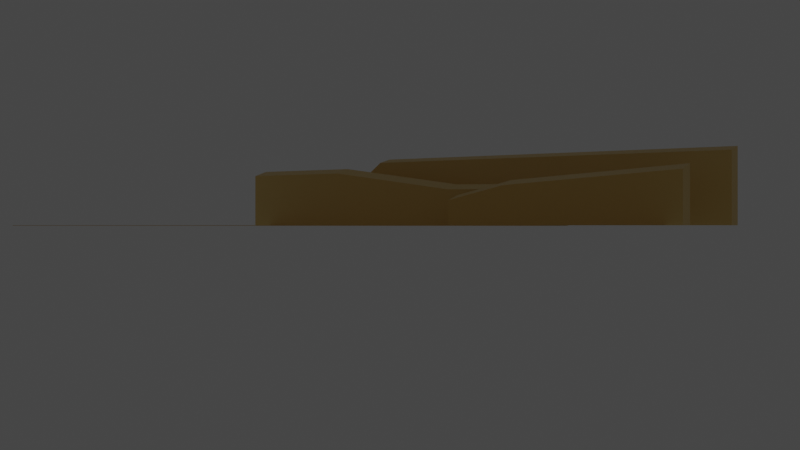 # Source: landscape.blend  (saved by Blender 2.82.7; exported with 4.5.12 LTS)
import bpy
from mathutils import Matrix  # noqa: F401  (used for matrix-valued properties, if any)

bpy.ops.wm.read_factory_settings(use_empty=True)
scene = bpy.context.scene
scene.name = 'Scene'

# ---- collections
col_collection = bpy.data.collections.new('Collection'); scene.collection.children.link(col_collection)
col_landscape = bpy.data.collections.new('Landscape'); col_collection.children.link(col_landscape)

# ---- materials (node trees are filled in below, after node groups)
mat_sand = bpy.data.materials.new('sand')
mat_sand.alpha_threshold = 0.0
mat_sand.use_transparent_shadow = False
mat_sand.line_color = (0.0, 0.0, 0.0, 1.0)
mat_road = bpy.data.materials.new('Road')
mat_road.use_transparent_shadow = False

# ---- material node trees
mat_sand.use_nodes = True; mat_sand.node_tree.nodes.clear()
_N = mat_sand.node_tree.nodes; _L = mat_sand.node_tree.links
n0 = _N.new('ShaderNodeOutputMaterial'); n0.name = 'Material Output'; n0.location = (300, 300)
n1 = _N.new('ShaderNodeBsdfPrincipled'); n1.name = 'Principled BSDF'; n1.location = (10, 300)
n1.distribution = 'GGX'
n1.subsurface_method = 'BURLEY'
n1.inputs[0].default_value = (0.8, 0.5586, 0.1871, 1.0)
n1.inputs[2].default_value = 0.4
n1.inputs[3].default_value = 1.45
n1.inputs[27].default_value = (0.0, 0.0, 0.0, 1.0)
n1.inputs[28].default_value = 1.0
_L.new(n1.outputs[0], n0.inputs[0])
n0.is_active_output = True
mat_road.use_nodes = True; mat_road.node_tree.nodes.clear()
_N = mat_road.node_tree.nodes; _L = mat_road.node_tree.links
n0 = _N.new('ShaderNodeOutputMaterial'); n0.name = 'Material Output'; n0.location = (300, 300)
n1 = _N.new('ShaderNodeBsdfPrincipled'); n1.name = 'Principled BSDF'; n1.location = (10, 300)
n1.distribution = 'GGX'
n1.subsurface_method = 'BURLEY'
n1.inputs[0].default_value = (0.3424, 0.3424, 0.3424, 1.0)
n1.inputs[3].default_value = 1.45
n1.inputs[27].default_value = (0.0, 0.0, 0.0, 1.0)
n1.inputs[28].default_value = 1.0
_L.new(n1.outputs[0], n0.inputs[0])
n0.is_active_output = True

# ---- world
world_world = bpy.data.worlds.new('World'); scene.world = world_world
world_world.use_nodes = True; world_world.node_tree.nodes.clear()
_N = world_world.node_tree.nodes; _L = world_world.node_tree.links
n0 = _N.new('ShaderNodeOutputWorld'); n0.name = 'World Output'; n0.location = (300, 300)
n1 = _N.new('ShaderNodeBackground'); n1.name = 'Background'; n1.location = (10, 300)
n1.inputs[0].default_value = (0.05088, 0.05088, 0.05088, 1.0)
_L.new(n1.outputs[0], n0.inputs[0])
n0.is_active_output = True
world_world.color = (0.05088, 0.05088, 0.05088)
world_world.use_sun_shadow = False
world_world.sun_shadow_jitter_overblur = 0.0

# ---- cameras
cam_camera = bpy.data.cameras.new('Camera')
cam_camera.clip_end = 1e+04
cam_camera.ortho_scale = 7.314

# ---- lights
light_light = bpy.data.lights.new('Light', 'POINT')
light_light.transmission_factor = 0.0
light_light.energy = 1000.0
light_light.shadow_soft_size = 0.1
light_light.shadow_maximum_resolution = 0.006
light_light.use_absolute_resolution = True

# ---- meshes
me_cube = bpy.data.meshes.new('Cube')
me_cube.from_pydata([(9.684, 0.0, 0.0), (9.684, 0.0, 31.82), (153.4, 0.0, 31.82), (0.1398, 0.0, 22.52), (153.4, 0.0, 0.0), (0.1398, 0.0, 0.0), (86.22, -281.2, -1.987e-07), (86.22, -281.2, 17.13), (149.6, -281.2, 21.99), (64.57, -281.2, 11.06), (149.6, -281.2, -1.987e-07), (64.57, -281.2, -1.987e-07), (57.48, -196.3, 16.41), (57.48, -196.3, -1.987e-07), (7.475, -196.3, 25.21), (7.475, -196.3, -1.987e-07), (107.5, -196.3, 15.64), (-34.58, -196.3, 25.21), (107.5, -196.3, -1.987e-07), (-34.58, -196.3, -1.987e-07), (9.684, 50.0, 0.0), (9.684, 50.0, 33.91), (153.4, 50.0, 33.91), (0.1398, 50.0, 24.6), (153.4, 50.0, 0.0), (0.1398, 50.0, 0.0), (86.22, -231.2, -1.987e-07), (86.22, -231.2, 19.63), (149.6, -231.2, 24.49), (64.57, -231.2, 13.56), (149.6, -231.2, -1.987e-07), (64.57, -231.2, -1.987e-07), (57.48, -146.3, 18.91), (57.48, -146.3, -1.987e-07), (7.475, -146.3, 27.71), (7.475, -146.3, -1.987e-07), (107.5, -146.3, 18.14), (-34.58, -146.3, 27.71), (107.5, -146.3, -1.987e-07), (-34.58, -146.3, -1.987e-07)], [], [(5, 0, 1, 3), (6, 10, 8, 7), (19, 15, 14, 17), (13, 18, 16, 12), (15, 13, 12, 14), (11, 6, 7, 9), (0, 4, 2, 1), (25, 23, 21, 20), (26, 27, 28, 30), (39, 37, 34, 35), (33, 32, 36, 38), (35, 34, 32, 33), (31, 29, 27, 26), (20, 21, 22, 24), (9, 7, 27, 29), (3, 1, 21, 23), (8, 10, 30, 28), (4, 0, 20, 24), (6, 11, 31, 26), (5, 3, 23, 25), (0, 5, 25, 20), (7, 8, 28, 27), (1, 2, 22, 21), (2, 4, 24, 22), (18, 13, 33, 38), (12, 16, 36, 32), (10, 6, 26, 30), (19, 17, 37, 39), (17, 14, 34, 37), (14, 12, 32, 34), (11, 9, 29, 31), (15, 19, 39, 35), (16, 18, 38, 36), (13, 15, 35, 33)])
_uv = me_cube.uv_layers.new(name='UVMap')
_uv.uv.foreach_set('vector', [0.0, 0.0, 0.2683, 0.0, 0.2683, 1.0, 0.0, 1.0, 0.1549, 0.0, 1.0, 0.0, 1.0, 1.0, 0.1549, 1.0, 0.0, 0.0, 0.5, 0.0, 0.5, 1.0, 0.0, 1.0, 0.75, 0.0, 1.0, 0.0, 1.0, 1.0, 0.75, 1.0, 0.5, 0.0, 0.75, 0.0, 0.75, 1.0, 0.5, 1.0, 0.0, 0.0, 0.1549, 0.0, 0.1549, 1.0, 0.0, 1.0, 0.2683, 0.0, 1.0, 0.0, 1.0, 1.0, 0.2683, 1.0, 0.0, 0.0, 0.0, 1.0, 0.2683, 1.0, 0.2683, 0.0, 0.1549, 0.0, 0.1549, 1.0, 1.0, 1.0, 1.0, 0.0, 0.0, 0.0, 0.0, 1.0, 0.5, 1.0, 0.5, 0.0, 0.75, 0.0, 0.75, 1.0, 1.0, 1.0, 1.0, 0.0, 0.5, 0.0, 0.5, 1.0, 0.75, 1.0, 0.75, 0.0, 0.0, 0.0, 0.0, 1.0, 0.1549, 1.0, 0.1549, 0.0, 0.2683, 0.0, 0.2683, 1.0, 1.0, 1.0, 1.0, 0.0, 0.0, 1.0, 0.1549, 1.0, 0.1549, 1.0, 0.0, 1.0, 0.0, 1.0, 0.2683, 1.0, 0.2683, 1.0, 0.0, 1.0, 1.0, 1.0, 1.0, 0.0, 1.0, 0.0, 1.0, 1.0, 1.0, 0.0, 0.2683, 0.0, 0.2683, 0.0, 1.0, 0.0, 0.1549, 0.0, 0.0, 0.0, 0.0, 0.0, 0.1549, 0.0, 0.0, 0.0, 0.0, 1.0, 0.0, 1.0, 0.0, 0.0, 0.2683, 0.0, 0.0, 0.0, 0.0, 0.0, 0.2683, 0.0, 0.1549, 1.0, 1.0, 1.0, 1.0, 1.0, 0.1549, 1.0, 0.2683, 1.0, 1.0, 1.0, 1.0, 1.0, 0.2683, 1.0, 1.0, 1.0, 1.0, 0.0, 1.0, 0.0, 1.0, 1.0, 1.0, 0.0, 0.75, 0.0, 0.75, 0.0, 1.0, 0.0, 0.75, 1.0, 1.0, 1.0, 1.0, 1.0, 0.75, 1.0, 1.0, 0.0, 0.1549, 0.0, 0.1549, 0.0, 1.0, 0.0, 0.0, 0.0, 0.0, 1.0, 0.0, 1.0, 0.0, 0.0, 0.0, 1.0, 0.5, 1.0, 0.5, 1.0, 0.0, 1.0, 0.5, 1.0, 0.75, 1.0, 0.75, 1.0, 0.5, 1.0, 0.0, 0.0, 0.0, 1.0, 0.0, 1.0, 0.0, 0.0, 0.5, 0.0, 0.0, 0.0, 0.0, 0.0, 0.5, 0.0, 1.0, 1.0, 1.0, 0.0, 1.0, 0.0, 1.0, 1.0, 0.75, 0.0, 0.5, 0.0, 0.5, 0.0, 0.75, 0.0])
me_cube.materials.append(mat_sand)
me_cube.use_remesh_preserve_volume = False
me_cube.use_remesh_preserve_attributes = False
me_cube.use_mirror_vertex_groups = False
me_cube.update()
me_plane = bpy.data.meshes.new('Plane')
me_plane.from_pydata([(-220.4, -100.0, 0.0), (144.7, -100.0, 0.0), (-543.2, 600.0, 0.0), (-22.37, 600.0, 0.0), (-223.6, -10.73, 4.768e-07), (141.6, -10.73, 4.768e-07), (-211.3, -66.27, 4.768e-07), (153.8, -66.27, 4.768e-07), (-223.6, -10.73, -0.2307), (141.6, -10.73, -0.2307), (-211.3, -66.27, -0.2307), (153.8, -66.27, -0.2307)], [], [(4, 5, 3, 2), (6, 7, 11, 10), (0, 1, 7, 6), (10, 11, 9, 8), (5, 4, 8, 9)])
me_plane.polygons.foreach_set('material_index', [0, 0, 0, 1, 0])
_uv = me_plane.uv_layers.new(name='UVMap')
_uv.uv.foreach_set('vector', [0.0, 0.3853, 1.0, 0.3853, 1.0, 1.0, 0.0, 1.0, 0.0, 0.3177, 1.0, 0.3177, 1.0, 0.3177, 0.0, 0.3177, 0.0, 0.0, 1.0, 0.0, 1.0, 0.3177, 0.0, 0.3177, 0.0, 0.3177, 1.0, 0.3177, 1.0, 0.3853, 0.0, 0.3853, 1.0, 0.3853, 0.0, 0.3853, 0.0, 0.3853, 1.0, 0.3853])
me_plane.materials.append(mat_sand)
me_plane.materials.append(mat_road)
me_plane.use_remesh_fix_poles = True
me_plane.use_remesh_preserve_attributes = False
me_plane.use_mirror_vertex_groups = False
me_plane.update()

# ---- objects
ob_light = bpy.data.objects.new('Light', light_light)
ob_camera = bpy.data.objects.new('Camera', cam_camera)
ob_empty = bpy.data.objects.new('Empty', None)
ob_mountains = bpy.data.objects.new('Mountains', me_cube)
ob_ground = bpy.data.objects.new('Ground', me_plane)

# ---- transforms, parenting, visibility, modifiers, constraints
ob_light.location = (4.076, 1.005, 5.904)
ob_light.rotation_euler = (0.6503, 0.05522, 1.866)
ob_light.lock_rotations_4d = False
ob_light.empty_display_type = 'ARROWS'
ob_light.color = (0.0, 0.0, 0.0, 0.0)
ob_light.lineart.crease_threshold = 0.0
ob_camera.location = (374.6, -620.8, 0.01998)
ob_camera.rotation_euler = (1.571, -0.0, 0.5856)
ob_camera.lock_rotations_4d = False
ob_camera.empty_display_type = 'ARROWS'
ob_camera.color = (0.0, 0.0, 0.0, 0.0)
ob_camera.display_type = 'WIRE'
ob_camera.lineart.crease_threshold = 0.0
ob_empty.location = (0.0, 0.0, 0.0)
ob_empty.rotation_euler = (1.571, -0.0, 0.4414)
ob_empty.scale = (100.0, 100.0, 100.0)
ob_empty.empty_display_type = 'IMAGE'
ob_empty.empty_display_size = 5.0
ob_empty.use_empty_image_alpha = True
ob_empty.color = (1.0, 1.0, 1.0, 0.25)
ob_empty.lineart.crease_threshold = 0.0
ob_mountains.location = (-426.7, 500.0, 0.0)
ob_mountains.scale = (3.0, 0.4, 2.4)
ob_mountains.lock_rotations_4d = False
ob_mountains.empty_display_type = 'ARROWS'
ob_mountains.lineart.crease_threshold = 0.0
ob_ground.location = (0.0, -109.4, 0.0)
ob_ground.lineart.crease_threshold = 0.0

# ---- collection membership
col_collection.objects.link(ob_light)
col_collection.objects.link(ob_camera)
col_collection.objects.link(ob_empty)
col_landscape.objects.link(ob_mountains)
col_landscape.objects.link(ob_ground)

# ---- scene / render settings (as saved in the file)
scene.camera = ob_camera
scene.frame_start = 1; scene.frame_end = 250; scene.frame_set(1)
scene.render.engine = 'BLENDER_EEVEE_NEXT'
scene.render.image_settings.file_format = 'FFMPEG'
scene.render.image_settings.color_mode = 'RGB'
scene.render.fps = 30
scene.cycles.use_denoising = False
scene.cycles.samples = 128
scene.cycles.sampling_pattern = 'TABULATED_SOBOL'
scene.cycles.use_adaptive_sampling = False
scene.cycles.use_light_tree = False
scene.view_settings.view_transform = 'Filmic'
bpy.context.view_layer.update()
